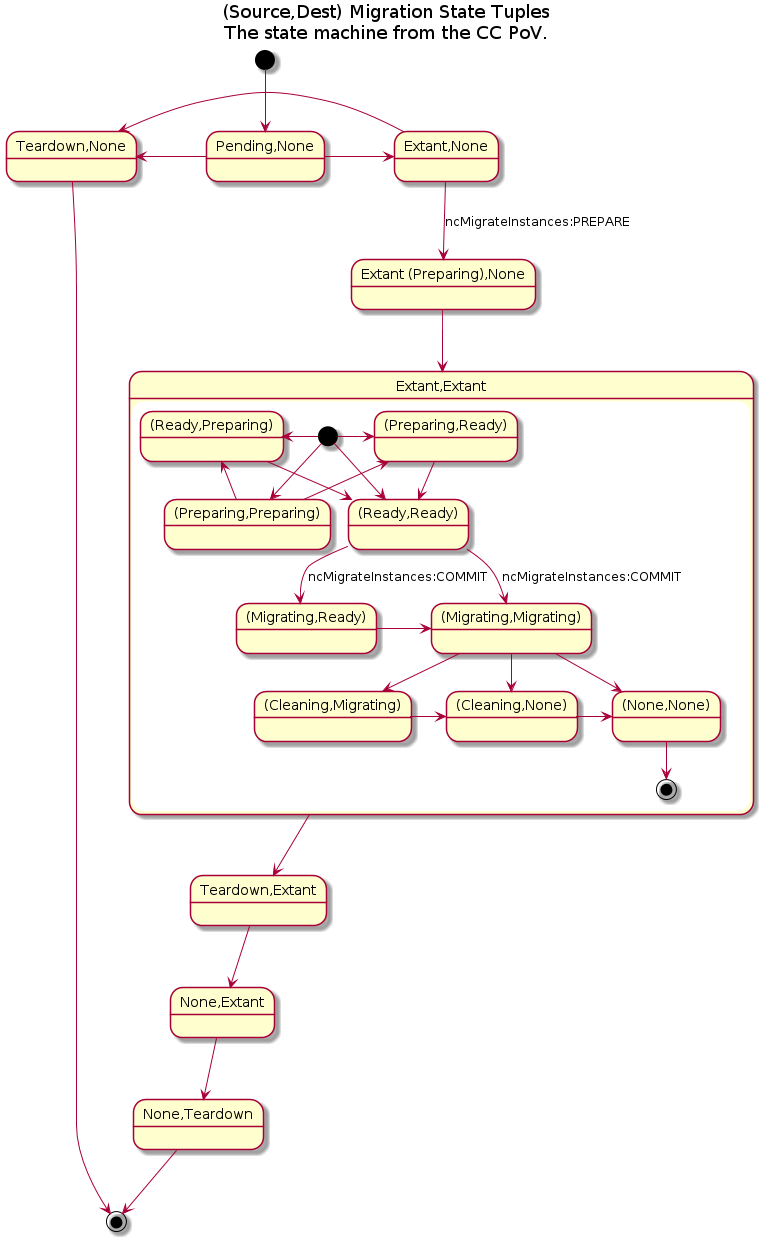

The diagram above was rendered by PlantUML. Its source (embedded in the PNG):
@startuml
  title (Source,Dest) Migration State Tuples\nThe state machine from the CC PoV.
  state "Pending,None" as pendingNone
  state "Extant,None" as extantNone
  state "Teardown,None" as teardownNone
  state "Teardown,Extant" as teardownExtant
  state "None,Extant" as noneExtant
  state "None,Teardown" as noneTeardown
  state "Extant (Preparing),None" as preparingNone
  state "Extant,Extant" as extantExtant {
    state "(Preparing,Preparing)" as preparingPreparing
    state "(Ready,Ready)" as readyReady
    state "(Preparing,Ready)" as preparingReady
    state "(Ready,Preparing)" as readyPreparing
    state "(Migrating,Ready)" as migratingReady
    state "(Migrating,Migrating)" as migratingMigrating
    state "(Cleaning,Migrating)" as cleaningMigrating
    state "(Cleaning,None)" as cleaningNone
    state "(None,None)" as noneNone
    [*] -down-> preparingPreparing
    [*] -down-> readyReady
    [*] -right-> preparingReady
    [*] -left-> readyPreparing
    preparingPreparing -up-> preparingReady
    preparingPreparing -up-> readyPreparing
    preparingReady -down-> readyReady
    readyPreparing -down-> readyReady
    readyReady -down-> migratingReady : ncMigrateInstances:COMMIT
    readyReady -down-> migratingMigrating : ncMigrateInstances:COMMIT
    migratingReady -right-> migratingMigrating
    migratingMigrating -down-> cleaningMigrating
    migratingMigrating -down-> noneNone
    migratingMigrating -down-> cleaningNone
    cleaningNone -right-> noneNone
    cleaningMigrating -right-> cleaningNone
    noneNone -down-> [*]
  }
  [*] -down-> pendingNone
  pendingNone -down-> extantNone
  pendingNone -left-> teardownNone
  extantNone -left-> teardownNone
  extantNone -down-> preparingNone : ncMigrateInstances:PREPARE
  preparingNone -down-> extantExtant
  extantExtant -down-> teardownExtant
  teardownExtant -down-> noneExtant
  noneExtant -down-> noneTeardown
  noneTeardown -down-> [*]
  teardownNone -down-> [*]
@enduml